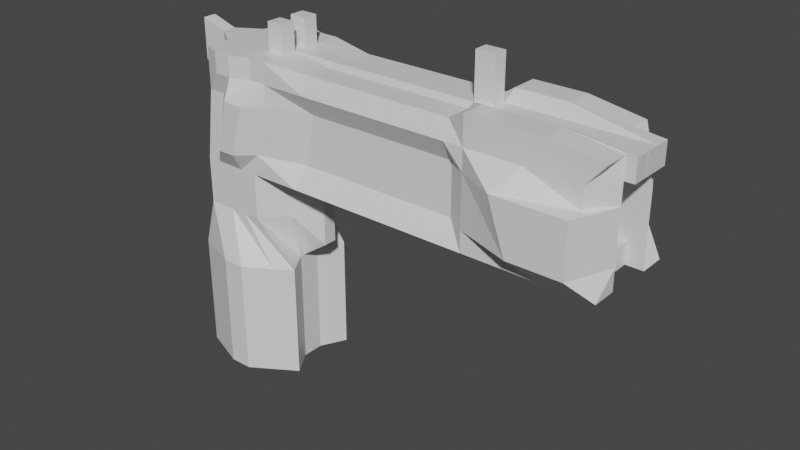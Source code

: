 # Source: pistol.blend  (saved by Blender 2.93.20; exported with 4.5.12 LTS)
import bpy
from mathutils import Matrix  # noqa: F401  (used for matrix-valued properties, if any)

bpy.ops.wm.read_factory_settings(use_empty=True)
scene = bpy.context.scene
scene.name = 'Scene'

# ---- collections
col_collection = bpy.data.collections.new('Collection'); scene.collection.children.link(col_collection)

# ---- materials (node trees are filled in below, after node groups)
mat_material = bpy.data.materials.new('Material')
mat_material.alpha_threshold = 0.0
mat_material.use_transparent_shadow = False
mat_material.line_color = (0.0, 0.0, 0.0, 1.0)

# ---- material node trees
mat_material.use_nodes = True; mat_material.node_tree.nodes.clear()
_N = mat_material.node_tree.nodes; _L = mat_material.node_tree.links
n0 = _N.new('ShaderNodeOutputMaterial'); n0.name = 'Material Output'; n0.location = (300, 300)
n1 = _N.new('ShaderNodeBsdfPrincipled'); n1.name = 'Principled BSDF'; n1.location = (10, 300)
n1.distribution = 'GGX'
n1.subsurface_method = 'BURLEY'
n1.inputs[2].default_value = 0.4
n1.inputs[3].default_value = 1.45
n1.inputs[27].default_value = (0.0, 0.0, 0.0, 1.0)
n1.inputs[28].default_value = 1.0
_L.new(n1.outputs[0], n0.inputs[0])
n0.is_active_output = True

# ---- world
world_world = bpy.data.worlds.new('World'); scene.world = world_world
world_world.use_nodes = True; world_world.node_tree.nodes.clear()
_N = world_world.node_tree.nodes; _L = world_world.node_tree.links
n0 = _N.new('ShaderNodeOutputWorld'); n0.name = 'World Output'; n0.location = (300, 300)
n1 = _N.new('ShaderNodeBackground'); n1.name = 'Background'; n1.location = (10, 300)
n1.inputs[0].default_value = (0.05088, 0.05088, 0.05088, 1.0)
_L.new(n1.outputs[0], n0.inputs[0])
n0.is_active_output = True
world_world.color = (0.05088, 0.05088, 0.05088)
world_world.use_sun_shadow = False
world_world.sun_shadow_jitter_overblur = 0.0

# ---- meshes
me_cube = bpy.data.meshes.new('Cube')
me_cube.from_pydata([(0.4249, 1.0, 1.0), (1.278, 0.7748, -1.0), (0.5744, -1.0, 1.0), (1.326, -0.7673, -1.0), (-0.7229, 1.0, 1.0), (-1.047, 1.0, -1.0), (-0.7349, -1.0, 1.0), (-1.017, -1.0, -1.0), (0.4249, 1.0, 0.02104), (-0.7349, -1.0, 0.02104), (0.5744, -1.0, 0.02104), (-0.7229, 1.0, 0.02104), (-1.047, 1.0, -3.456), (-1.017, -1.0, -3.456), (1.278, 0.7748, -3.456), (1.326, -0.7673, -3.456), (-0.7013, 1.0, -3.456), (-0.5865, -1.0, -3.456), (1.0, 1.0, -3.456), (1.0, -1.0, -3.456), (1.0, -1.0, 3.408), (-0.5237, -1.0, 3.408), (1.0, 1.0, 3.408), (-0.4655, 1.0, 3.408), (7.193, 1.0, 1.0), (7.193, -1.0, 1.0), (6.74, 1.0, 3.592), (7.193, -1.0, 3.562), (-1.0, 0.1392, -1.0), (1.629, 0.1392, 0.4148), (-1.0, 0.1392, 1.0), (1.0, 0.1392, -1.0), (1.629, 0.1392, -0.5642), (-1.0, 0.1392, 0.02104), (-1.0, 0.1392, -3.456), (1.0, 0.1392, -3.456), (-1.0, 0.1392, -3.456), (1.0, 0.1392, -3.456), (1.0, 0.1392, 3.408), (-1.0, 0.1392, 3.408), (7.193, 0.1392, 1.0), (7.193, 0.1392, 3.408), (-1.0, -0.1527, -1.0), (1.629, -0.1527, 0.4148), (1.629, -0.1527, -0.5642), (-1.0, -0.1527, -3.456), (-1.0, -0.1527, -3.456), (1.0, -0.1527, 3.408), (7.193, -0.1527, 1.0), (7.193, -0.1527, 3.408), (-1.0, -0.1527, 1.0), (1.0, -0.1527, -1.0), (-1.0, -0.1527, 0.02104), (1.0, -0.1527, -3.456), (1.0, -0.1527, -3.456), (-1.0, -0.1527, 3.408), (5.635, -1.0, 3.562), (5.635, 1.0, 3.592), (5.635, 1.0, 1.0), (5.635, -1.0, 1.0), (5.635, 0.1392, 1.0), (5.635, 0.1392, 3.408), (5.635, -0.1527, 1.0), (5.635, -0.1527, 3.408), (5.224, 0.831, 3.309), (5.224, -1.0, 1.0), (5.224, -0.8496, 3.337), (5.224, 1.0, 1.0), (5.224, 0.1392, 1.0), (5.224, 0.1392, 3.408), (5.224, -0.1527, 1.0), (5.224, -0.1527, 3.408), (5.224, 0.1392, 4.338), (5.635, 0.1392, 4.338), (5.224, -0.1527, 4.338), (5.635, -0.1527, 4.338), (0.9107, 1.0, -1.0), (0.2074, -1.0, 1.0), (0.9588, -1.0, -1.0), (0.05781, 1.0, 1.0), (0.05781, 1.0, 0.02104), (0.2074, -1.0, 0.02104), (0.9107, 1.0, -3.456), (0.9588, -1.0, -3.456), (0.6329, 1.0, -3.456), (0.6329, -1.0, -3.456), (0.6329, -1.0, 3.408), (0.6329, 1.0, 3.408), (0.6329, 0.1392, 3.408), (0.6329, 0.1392, -3.456), (0.6329, -0.1527, 3.408), (0.6329, -0.1527, -3.456), (1.0, -1.0, 2.523), (-0.5237, -1.0, 2.523), (-0.4655, 1.0, 2.523), (1.0, 1.0, 2.523), (6.447, -1.412, 2.523), (6.277, 1.388, 2.523), (7.193, 0.1392, 2.523), (-1.0, 0.1392, 2.523), (7.193, -0.1527, 2.523), (-1.0, -0.1527, 2.523), (5.635, 1.0, 2.523), (5.635, -1.0, 2.523), (5.224, -0.7302, 2.523), (5.224, 0.6884, 2.523), (0.6329, 1.265, 2.523), (0.6329, -1.315, 2.523), (-1.0, -0.1527, 3.408), (-1.0, -0.1527, 2.523), (-1.563, -0.1527, 3.584), (-1.563, 0.1392, 3.584), (-1.563, 0.1392, 2.699), (-1.563, -0.1527, 2.699), (-1.41, -0.4737, -1.0), (1.0, -0.4737, 1.0), (1.0, -0.4737, 0.02104), (-1.41, -0.4737, -3.456), (-0.5865, -0.4737, -3.456), (1.0, -0.4737, 3.408), (7.193, -0.4737, 1.0), (7.193, -0.4737, 3.562), (-0.7349, -0.4737, 1.0), (1.0, -0.241, -1.0), (-0.7349, -0.4737, 0.02104), (1.0, -0.241, -3.456), (1.0, -0.4737, -3.456), (-0.5237, -0.4737, 3.408), (5.635, -0.4737, 1.0), (5.635, -0.4737, 3.562), (5.224, -0.3233, 3.337), (5.224, -0.4737, 1.0), (0.6329, -0.4737, 3.408), (0.6329, -0.4737, -3.456), (7.193, -0.4737, 2.523), (-0.5237, -0.4737, 2.523), (-0.7229, 0.4562, 1.0), (1.0, 0.2309, -1.0), (-0.7229, 0.4562, 0.02104), (1.0, 0.2309, -3.456), (1.0, 0.4562, -3.456), (-0.4655, 0.4562, 3.408), (-1.332, 0.4562, -1.0), (1.0, 0.4562, 1.0), (1.0, 0.4562, 0.02104), (-1.332, 0.4562, -3.456), (-0.7013, 0.4562, -3.456), (1.0, 0.4562, 3.408), (7.193, 0.4562, 1.0), (6.74, 0.4562, 3.592), (5.635, 0.4562, 3.592), (5.635, 0.4562, 1.0), (5.224, 0.4562, 1.0), (5.224, 0.2872, 3.309), (0.6329, 0.4562, -3.456), (0.6329, 0.4562, 3.408), (-0.4655, 0.4562, 2.523), (7.193, 0.4562, 2.523), (1.0, 0.4562, 3.993), (1.0, 0.1392, 3.993), (0.6329, 0.1392, 3.993), (0.6329, 0.4562, 3.993), (0.6329, -0.1527, 3.996), (1.0, -0.1527, 3.996), (1.0, -0.4737, 3.996), (0.6329, -0.4737, 3.996), (1.994, 0.831, 3.309), (1.669, -1.0, 1.0), (1.994, -0.8496, 3.337), (1.554, 1.0, 1.0), (2.475, 0.1392, 0.5525), (1.994, 0.1392, 3.408), (2.475, -0.1527, 0.5525), (1.994, -0.1527, 3.408), (1.994, 0.6884, 2.523), (1.994, -0.7302, 2.523), (1.994, -0.4737, 1.0), (1.994, -0.3233, 3.337), (1.994, 0.2872, 3.309), (1.994, 0.4562, 1.0), (7.193, -0.1527, 1.0), (7.193, -0.1527, 2.523), (7.193, -0.4737, 1.0), (7.193, -0.4737, 2.523), (8.315, -0.4737, 1.0), (8.315, -1.0, 1.0), (7.943, -1.412, 2.523), (8.315, -0.4737, 2.523), (8.315, -0.4737, 3.408), (8.315, -1.0, 3.408), (7.941, -1.0, 2.523), (8.315, -0.4737, 2.523), (7.886, 1.0, 2.523), (7.863, 1.0, 3.408), (7.863, 0.4562, 3.408), (8.315, 0.4562, 2.523), (8.369, 1.0, 1.0), (7.871, 1.388, 2.523), (8.369, 0.4562, 1.0), (8.358, 0.4562, 2.523), (-0.6734, -1.0, 1.444), (-0.6479, 1.0, 1.444), (5.635, 1.0, 1.444), (5.224, 0.6884, 1.444), (0.6984, -1.0, 1.444), (0.5924, 1.0, 1.444), (6.82, -1.412, 1.444), (6.706, 1.388, 1.444), (7.193, 0.1392, 1.444), (-1.0, 0.1392, 1.444), (7.193, -0.1527, 1.444), (-1.0, -0.1527, 1.444), (5.635, -1.0, 1.444), (5.224, -0.7302, 1.444), (0.2254, 1.265, 1.444), (0.3313, -1.315, 1.444), (-0.6734, -0.4737, 1.444), (7.193, -0.4737, 1.444), (7.193, 0.4562, 1.444), (-0.6479, 0.4562, 1.444), (1.682, 0.6884, 1.444), (1.763, -0.7302, 1.444), (7.193, -0.1527, 1.444), (7.193, -0.4737, 1.444), (7.943, -1.412, 1.444), (8.315, -0.4737, 1.444), (7.871, 1.388, 1.444), (8.358, 0.4562, 1.444), (1.0, -1.0, 2.965), (1.0, 1.0, 2.965), (6.819, -1.0, 2.965), (6.763, 1.0, 2.965), (7.193, 0.1392, 2.965), (-1.0, 0.1392, 2.965), (7.193, -0.1527, 2.965), (5.635, -1.0, 2.965), (5.224, -1.0, 2.965), (0.6329, 1.0, 2.965), (0.6329, -1.0, 2.965), (-0.5237, -1.0, 2.965), (-0.4655, 1.0, 2.965), (5.635, 1.0, 2.965), (5.224, 1.0, 2.965), (-1.563, 0.1392, 3.141), (-1.563, -0.1527, 3.141), (7.193, -0.4737, 2.965), (-0.5237, -0.4737, 2.965), (-0.4655, 0.4562, 2.965), (7.193, 0.4562, 2.965), (1.994, -1.0, 2.965), (1.994, 1.0, 2.965), (7.941, -1.0, 2.965), (8.315, -0.4737, 2.965), (7.886, 1.0, 2.965), (8.315, 0.4562, 2.965), (7.193, -0.4737, 3.408), (7.193, -0.4737, 2.965), (8.513, -0.1527, 2.965), (8.513, -0.1527, 3.408), (8.513, -0.4737, 3.408), (8.513, -0.4737, 2.965), (8.516, 0.1392, 2.965), (8.516, 0.1392, 3.408), (8.516, -0.1527, 3.408), (8.516, -0.1527, 2.965), (8.517, 0.4562, 3.408), (8.517, 0.1392, 3.408), (8.517, 0.1392, 2.965), (8.517, 0.4562, 2.965), (7.996, -0.1527, 1.0), (7.996, -0.4737, 1.0), (7.996, -0.1527, 1.444), (7.996, -0.4737, 1.444), (8.001, 0.1392, 1.0), (8.001, -0.1527, 1.0), (8.001, 0.1392, 1.444), (8.001, -0.1527, 1.444), (8.008, 0.4562, 1.0), (8.008, 0.1392, 1.0), (8.008, 0.1392, 1.444), (8.008, 0.4562, 1.444), (-0.285, 1.406, -1.0), (-0.4357, -1.0, 1.0), (-0.4357, -1.0, 0.02104), (-0.285, 1.406, -3.456), (-0.1827, 1.0, -3.456), (-0.1564, -1.141, 3.408), (-0.4814, 0.1392, -3.456), (-0.4814, -0.1527, -3.456), (-0.08824, -1.358, -1.0), (-0.475, 1.0, 1.0), (-0.475, 1.0, 0.02104), (-0.08824, -1.358, -3.456), (-0.06797, -1.0, -3.456), (-0.1167, 1.143, 3.408), (-0.4814, 0.1392, 3.408), (-0.4814, -0.1527, 3.408), (-0.1564, -1.0, 2.523), (-0.1167, 1.0, 2.523), (-0.06797, -0.4737, -3.456), (-0.1564, -0.4737, 3.408), (-0.1827, 0.4562, -3.456), (-0.1167, 0.4562, 3.408), (-0.3706, 1.0, 1.444), (-0.3543, -1.0, 1.444), (-0.1564, -1.141, 2.965), (-0.1167, 1.143, 2.965), (0.3866, -1.358, -1.0), (-0.2334, 1.0, 1.0), (-0.2334, 1.0, 0.02104), (0.3866, -1.358, -3.456), (0.2499, -1.0, -3.456), (0.2233, 1.143, 3.408), (0.02389, 0.1392, 3.408), (0.02389, -0.1527, 3.408), (0.2233, 1.265, 2.523), (0.2015, -0.4737, 3.408), (0.2233, 0.4562, 3.408), (-0.1004, 1.265, 1.444), (0.2233, 1.143, 2.965), (0.217, 1.406, -1.0), (-0.1441, -1.0, 1.0), (-0.1441, -1.0, 0.02104), (0.217, 1.406, -3.456), (0.1871, 1.0, -3.456), (0.2015, -1.141, 3.408), (0.02389, 0.1392, -3.456), (0.02389, -0.1527, -3.456), (0.2015, -1.315, 2.523), (0.2499, -0.4737, -3.456), (0.1871, 0.4562, -3.456), (-0.04339, -1.315, 1.444), (0.2015, -1.141, 2.965)], [], [(238, 228, 20, 86), (283, 282, 6, 9), (138, 136, 4, 11), (289, 7, 13, 292), (116, 115, 2, 10), (80, 79, 0, 8), (76, 80, 8, 1), (123, 116, 10, 3), (142, 138, 11, 5), (289, 283, 9, 7), (292, 13, 17, 293), (142, 5, 12, 145), (123, 3, 15, 125), (76, 1, 14, 82), (133, 126, 19, 85), (145, 12, 16, 146), (125, 15, 19, 126), (82, 14, 18, 84), (300, 127, 21, 286), (246, 239, 21, 127), (129, 56, 27, 121), (306, 240, 23, 294), (26, 149, 194, 193), (151, 58, 24, 148), (212, 59, 25, 206), (241, 57, 26, 231), (62, 60, 40, 48), (232, 41, 262, 261), (150, 61, 41, 149), (247, 233, 39, 141), (302, 141, 39, 295), (139, 35, 37, 140), (45, 34, 36, 46), (154, 140, 37, 89), (137, 31, 35, 139), (42, 28, 34, 45), (42, 52, 33, 28), (137, 144, 32, 31), (144, 143, 29, 32), (52, 50, 30, 33), (124, 122, 50, 52), (114, 124, 52, 42), (114, 42, 45, 117), (117, 45, 46, 118), (121, 245, 260, 259), (128, 62, 48, 120), (61, 63, 49, 41), (233, 99, 112, 243), (295, 39, 55, 296), (35, 53, 54, 37), (89, 37, 54, 91), (31, 51, 53, 35), (31, 32, 44, 51), (32, 29, 43, 44), (61, 69, 72, 73), (131, 70, 62, 128), (153, 69, 61, 150), (70, 68, 60, 62), (242, 64, 57, 241), (213, 65, 59, 212), (152, 67, 58, 151), (130, 66, 56, 129), (177, 168, 66, 130), (179, 169, 67, 152), (221, 167, 65, 213), (250, 166, 64, 242), (172, 170, 68, 70), (178, 171, 69, 153), (176, 172, 70, 131), (171, 173, 71, 69), (72, 74, 75, 73), (63, 61, 73, 75), (69, 71, 74, 72), (71, 63, 75, 74), (326, 89, 91, 327), (38, 88, 90, 47), (330, 154, 89, 326), (155, 88, 160, 161), (229, 237, 87, 22), (119, 132, 86, 20), (323, 82, 84, 324), (329, 133, 85, 311), (320, 76, 82, 323), (15, 83, 85, 19), (3, 10, 81, 78), (320, 309, 80, 76), (309, 308, 79, 80), (3, 78, 83, 15), (10, 2, 77, 81), (332, 238, 86, 325), (331, 215, 107, 328), (205, 214, 106, 95), (220, 174, 105, 203), (249, 175, 104, 236), (236, 104, 103, 235), (203, 105, 102, 202), (209, 211, 101, 99), (210, 100, 181, 222), (219, 209, 99, 156), (210, 208, 98, 100), (202, 102, 97, 207), (235, 103, 96, 230), (207, 97, 197, 226), (303, 201, 94, 298), (216, 200, 93, 135), (215, 204, 92, 107), (101, 55, 108, 109), (243, 244, 110, 111), (55, 39, 111, 110), (99, 101, 113, 112), (101, 55, 110, 244, 113), (211, 216, 135, 101), (134, 96, 186, 187), (327, 91, 133, 329), (47, 90, 162, 163), (167, 176, 131, 65), (173, 177, 130, 71), (71, 130, 129, 63), (65, 131, 128, 59), (59, 128, 120, 25), (96, 134, 191, 190), (13, 117, 118, 17), (7, 114, 117, 13), (7, 9, 124, 114), (9, 6, 122, 124), (63, 129, 121, 49), (101, 135, 246, 127, 55), (296, 55, 127, 300), (53, 125, 126, 54), (91, 54, 126, 133), (51, 123, 125, 53), (51, 44, 116, 123), (44, 43, 115, 116), (208, 218, 157, 98), (201, 219, 156, 94), (22, 87, 155, 147), (324, 84, 154, 330), (166, 178, 153, 64), (170, 179, 152, 68), (68, 152, 151, 60), (64, 153, 150, 57), (8, 0, 143, 144), (1, 8, 144, 137), (1, 137, 139, 14), (84, 18, 140, 154), (14, 139, 140, 18), (294, 23, 141, 302), (240, 247, 141, 23), (57, 150, 149, 26), (60, 151, 148, 40), (41, 232, 267, 266), (34, 145, 146, 36), (28, 142, 145, 34), (28, 33, 138, 142), (33, 30, 136, 138), (158, 161, 160, 159), (38, 147, 158, 159), (147, 155, 161, 158), (88, 38, 159, 160), (163, 162, 165, 164), (90, 132, 165, 162), (119, 47, 163, 164), (132, 119, 164, 165), (29, 143, 179, 170), (22, 147, 178, 166), (47, 119, 177, 173), (2, 115, 176, 167), (228, 92, 175, 249), (205, 95, 174, 220), (38, 47, 173, 171), (115, 43, 172, 176), (147, 38, 171, 178), (43, 29, 170, 172), (229, 22, 166, 250), (204, 2, 167, 221), (143, 0, 169, 179), (119, 20, 168, 177), (223, 222, 181, 183), (100, 134, 183, 181), (217, 120, 182, 223), (120, 48, 180, 182), (224, 225, 187, 186), (206, 25, 185, 224), (217, 134, 187, 225), (25, 120, 184, 185), (251, 252, 188, 189), (121, 27, 189, 188), (245, 121, 188, 252), (230, 96, 190, 251), (254, 253, 193, 194), (231, 26, 193, 253), (157, 97, 192, 195), (248, 157, 195, 254), (227, 226, 197, 199), (218, 148, 198, 227), (148, 24, 196, 198), (97, 157, 199, 197), (157, 218, 227, 199), (198, 196, 226, 227), (120, 217, 225, 184), (96, 206, 224, 186), (185, 184, 225, 224), (134, 217, 223, 183), (180, 222, 271, 269), (92, 204, 221, 175), (0, 205, 220, 169), (4, 136, 219, 201), (148, 218, 280, 277), (50, 122, 216, 211), (77, 2, 204, 215), (122, 6, 200, 216), (290, 4, 201, 303), (24, 207, 226, 196), (58, 202, 207, 24), (208, 210, 276, 275), (136, 30, 209, 219), (48, 210, 222, 180), (30, 50, 211, 209), (67, 203, 202, 58), (169, 220, 203, 67), (0, 79, 214, 205), (321, 77, 215, 331), (175, 221, 213, 104), (104, 213, 212, 103), (103, 212, 206, 96), (149, 248, 254, 194), (97, 231, 253, 192), (195, 192, 253, 254), (27, 230, 251, 189), (134, 245, 252, 191), (190, 191, 252, 251), (95, 229, 250, 174), (20, 228, 249, 168), (98, 157, 248, 232), (94, 156, 247, 240), (112, 113, 244, 243), (56, 235, 230, 27), (66, 236, 235, 56), (168, 249, 236, 66), (328, 107, 238, 332), (95, 106, 237, 229), (174, 250, 242, 105), (105, 242, 241, 102), (39, 233, 243, 111), (134, 100, 234, 245), (156, 99, 233, 247), (100, 98, 232, 234), (102, 241, 231, 97), (298, 94, 240, 306), (135, 93, 239, 246), (107, 92, 228, 238), (245, 121, 255, 256), (260, 257, 258, 259), (234, 49, 258, 257), (49, 121, 259, 258), (245, 234, 257, 260), (264, 261, 262, 263), (41, 49, 263, 262), (49, 234, 264, 263), (234, 232, 261, 264), (267, 268, 265, 266), (149, 41, 266, 265), (232, 248, 268, 267), (248, 149, 265, 268), (270, 269, 271, 272), (182, 180, 269, 270), (223, 182, 270, 272), (222, 223, 272, 271), (274, 273, 275, 276), (48, 40, 273, 274), (210, 48, 274, 276), (40, 208, 275, 273), (278, 277, 280, 279), (218, 208, 279, 280), (40, 148, 277, 278), (208, 40, 278, 279), (315, 298, 306, 319), (93, 297, 305, 239), (6, 282, 304, 200), (308, 290, 303, 318), (312, 294, 302, 317), (16, 285, 301, 146), (314, 296, 300, 316), (46, 288, 299, 118), (318, 303, 298, 315), (200, 304, 297, 93), (239, 305, 286, 21), (11, 4, 290, 291), (5, 11, 291, 281), (5, 281, 284, 12), (118, 299, 293, 17), (12, 284, 285, 16), (146, 301, 287, 36), (36, 287, 288, 46), (313, 295, 296, 314), (317, 302, 295, 313), (319, 306, 294, 312), (316, 300, 286, 325), (310, 292, 293, 311), (307, 322, 283, 289), (307, 289, 292, 310), (322, 321, 282, 283), (81, 77, 321, 322), (78, 307, 310, 83), (78, 81, 322, 307), (83, 310, 311, 85), (132, 316, 325, 86), (237, 319, 312, 87), (155, 317, 313, 88), (88, 313, 314, 90), (214, 318, 315, 106), (90, 314, 316, 132), (87, 312, 317, 155), (79, 308, 318, 214), (106, 315, 319, 237), (297, 328, 332, 305), (282, 321, 331, 304), (285, 324, 330, 301), (288, 327, 329, 299), (304, 331, 328, 297), (305, 332, 325, 286), (291, 290, 308, 309), (281, 291, 309, 320), (281, 320, 323, 284), (299, 329, 311, 293), (284, 323, 324, 285), (301, 330, 326, 287), (287, 326, 327, 288)])
_uv = me_cube.uv_layers.new(name='UVMap')
_uv.uv.foreach_set('vector', [0.625, 0.7959, 0.625, 0.75, 0.625, 0.75, 0.625, 0.7959, 0.5026, 0.9352, 0.625, 0.9352, 0.625, 1.0, 0.5026, 1.0, 0.5026, 0.182, 0.625, 0.182, 0.625, 0.25, 0.5026, 0.25, 0.375, 0.9352, 0.375, 1.0, 0.375, 1.0, 0.375, 0.9352, 0.5026, 0.6842, 0.625, 0.6842, 0.625, 0.75, 0.5026, 0.75, 0.5026, 0.4541, 0.625, 0.4541, 0.625, 0.5, 0.5026, 0.5, 0.375, 0.4541, 0.5026, 0.4541, 0.5026, 0.5, 0.375, 0.5, 0.375, 0.6842, 0.5026, 0.6842, 0.5026, 0.75, 0.375, 0.75, 0.375, 0.182, 0.5026, 0.182, 0.5026, 0.25, 0.375, 0.25, 0.375, 0.9352, 0.5026, 0.9352, 0.5026, 1.0, 0.375, 1.0, 0.375, 0.9352, 0.375, 1.0, 0.375, 1.0, 0.375, 0.9352, 0.375, 0.182, 0.375, 0.25, 0.375, 0.25, 0.375, 0.182, 0.375, 0.6842, 0.375, 0.75, 0.375, 0.75, 0.375, 0.6842, 0.375, 0.4541, 0.375, 0.5, 0.375, 0.5, 0.375, 0.4541, 0.3291, 0.6842, 0.375, 0.6842, 0.375, 0.75, 0.3291, 0.75, 0.375, 0.182, 0.375, 0.25, 0.375, 0.25, 0.375, 0.182, 0.375, 0.6842, 0.375, 0.75, 0.375, 0.75, 0.375, 0.6842, 0.375, 0.4541, 0.375, 0.5, 0.375, 0.5, 0.375, 0.4541, 0.8102, 0.6842, 0.875, 0.6842, 0.875, 0.75, 0.8102, 0.75, 0.625, 0.06578, 0.625, 0.0, 0.625, 0.0, 0.625, 0.06578, 0.625, 0.6842, 0.625, 0.75, 0.625, 0.75, 0.625, 0.6842, 0.625, 0.3148, 0.625, 0.25, 0.625, 0.25, 0.625, 0.3148, 0.625, 0.5, 0.625, 0.568, 0.625, 0.568, 0.625, 0.5, 0.625, 0.568, 0.625, 0.5, 0.625, 0.5, 0.625, 0.568, 0.625, 0.75, 0.625, 0.75, 0.625, 0.75, 0.625, 0.75, 0.625, 0.5, 0.625, 0.5, 0.625, 0.5, 0.625, 0.5, 0.625, 0.6441, 0.625, 0.6076, 0.625, 0.6076, 0.625, 0.6441, 0.625, 0.6076, 0.625, 0.6076, 0.625, 0.6076, 0.625, 0.6076, 0.625, 0.568, 0.625, 0.6076, 0.625, 0.6076, 0.625, 0.568, 0.625, 0.182, 0.625, 0.1424, 0.625, 0.1424, 0.625, 0.182, 0.8102, 0.568, 0.875, 0.568, 0.875, 0.6076, 0.8102, 0.6076, 0.375, 0.568, 0.375, 0.6076, 0.375, 0.6076, 0.375, 0.568, 0.375, 0.1059, 0.375, 0.1424, 0.375, 0.1424, 0.375, 0.1059, 0.3291, 0.568, 0.375, 0.568, 0.375, 0.6076, 0.3291, 0.6076, 0.375, 0.568, 0.375, 0.6076, 0.375, 0.6076, 0.375, 0.568, 0.375, 0.1059, 0.375, 0.1424, 0.375, 0.1424, 0.375, 0.1059, 0.375, 0.1059, 0.5026, 0.1059, 0.5026, 0.1424, 0.375, 0.1424, 0.375, 0.568, 0.5026, 0.568, 0.5026, 0.6076, 0.375, 0.6076, 0.5026, 0.568, 0.625, 0.568, 0.625, 0.6076, 0.5026, 0.6076, 0.5026, 0.1059, 0.625, 0.1059, 0.625, 0.1424, 0.5026, 0.1424, 0.5026, 0.06578, 0.625, 0.06578, 0.625, 0.1059, 0.5026, 0.1059, 0.375, 0.06578, 0.5026, 0.06578, 0.5026, 0.1059, 0.375, 0.1059, 0.375, 0.06578, 0.375, 0.1059, 0.375, 0.1059, 0.375, 0.06578, 0.375, 0.06578, 0.375, 0.1059, 0.375, 0.1059, 0.375, 0.06578, 0.625, 0.6842, 0.625, 0.6842, 0.625, 0.6842, 0.625, 0.6842, 0.625, 0.6842, 0.625, 0.6441, 0.625, 0.6441, 0.625, 0.6842, 0.625, 0.6076, 0.625, 0.6441, 0.625, 0.6441, 0.625, 0.6076, 0.625, 0.1424, 0.625, 0.1424, 0.625, 0.1424, 0.625, 0.1424, 0.8102, 0.6076, 0.875, 0.6076, 0.875, 0.6441, 0.8102, 0.6441, 0.375, 0.6076, 0.375, 0.6441, 0.375, 0.6441, 0.375, 0.6076, 0.3291, 0.6076, 0.375, 0.6076, 0.375, 0.6441, 0.3291, 0.6441, 0.375, 0.6076, 0.375, 0.6441, 0.375, 0.6441, 0.375, 0.6076, 0.375, 0.6076, 0.5026, 0.6076, 0.5026, 0.6441, 0.375, 0.6441, 0.5026, 0.6076, 0.625, 0.6076, 0.625, 0.6441, 0.5026, 0.6441, 0.625, 0.6076, 0.625, 0.6076, 0.625, 0.6076, 0.625, 0.6076, 0.625, 0.6842, 0.625, 0.6441, 0.625, 0.6441, 0.625, 0.6842, 0.625, 0.568, 0.625, 0.6076, 0.625, 0.6076, 0.625, 0.568, 0.625, 0.6441, 0.625, 0.6076, 0.625, 0.6076, 0.625, 0.6441, 0.625, 0.5, 0.625, 0.5, 0.625, 0.5, 0.625, 0.5, 0.625, 0.75, 0.625, 0.75, 0.625, 0.75, 0.625, 0.75, 0.625, 0.568, 0.625, 0.5, 0.625, 0.5, 0.625, 0.568, 0.625, 0.6842, 0.625, 0.75, 0.625, 0.75, 0.625, 0.6842, 0.625, 0.6842, 0.625, 0.75, 0.625, 0.75, 0.625, 0.6842, 0.625, 0.568, 0.625, 0.5, 0.625, 0.5, 0.625, 0.568, 0.625, 0.75, 0.625, 0.75, 0.625, 0.75, 0.625, 0.75, 0.625, 0.5, 0.625, 0.5, 0.625, 0.5, 0.625, 0.5, 0.625, 0.6441, 0.625, 0.6076, 0.625, 0.6076, 0.625, 0.6441, 0.625, 0.568, 0.625, 0.6076, 0.625, 0.6076, 0.625, 0.568, 0.625, 0.6842, 0.625, 0.6441, 0.625, 0.6441, 0.625, 0.6842, 0.625, 0.6076, 0.625, 0.6441, 0.625, 0.6441, 0.625, 0.6076, 0.625, 0.6076, 0.625, 0.6441, 0.625, 0.6441, 0.625, 0.6076, 0.625, 0.6441, 0.625, 0.6076, 0.625, 0.6076, 0.625, 0.6441, 0.625, 0.6076, 0.625, 0.6441, 0.625, 0.6441, 0.625, 0.6076, 0.625, 0.6441, 0.625, 0.6441, 0.625, 0.6441, 0.625, 0.6441, 0.253, 0.6076, 0.3291, 0.6076, 0.3291, 0.6441, 0.253, 0.6441, 0.625, 0.6076, 0.6709, 0.6076, 0.6709, 0.6441, 0.625, 0.6441, 0.253, 0.568, 0.3291, 0.568, 0.3291, 0.6076, 0.253, 0.6076, 0.6709, 0.568, 0.6709, 0.6076, 0.6709, 0.6076, 0.6709, 0.568, 0.625, 0.5, 0.625, 0.4541, 0.625, 0.4541, 0.625, 0.5, 0.625, 0.6842, 0.6709, 0.6842, 0.6709, 0.75, 0.625, 0.75, 0.375, 0.1434, 0.375, 0.4541, 0.375, 0.4541, 0.375, 0.08253, 0.253, 0.6842, 0.3291, 0.6842, 0.3291, 0.75, 0.253, 0.75, 0.375, 0.378, 0.375, 0.4541, 0.375, 0.4541, 0.375, 0.378, 0.375, 0.75, 0.375, 0.7959, 0.375, 0.7959, 0.375, 0.75, 0.375, 0.75, 0.5026, 0.75, 0.5026, 0.7959, 0.375, 0.7959, 0.375, 0.378, 0.5026, 0.378, 0.5026, 0.4541, 0.375, 0.4541, 0.5026, 0.378, 0.625, 0.378, 0.625, 0.4541, 0.5026, 0.4541, 0.375, 0.75, 0.375, 0.7959, 0.375, 0.7959, 0.375, 0.75, 0.5026, 0.75, 0.625, 0.75, 0.625, 0.7959, 0.5026, 0.7959, 0.625, 0.872, 0.625, 0.7959, 0.625, 0.7959, 0.625, 0.872, 0.625, 0.872, 0.625, 0.7959, 0.625, 0.7959, 0.625, 0.872, 0.625, 0.5, 0.625, 0.4541, 0.625, 0.4541, 0.625, 0.5, 0.625, 0.5, 0.625, 0.5, 0.625, 0.5, 0.625, 0.5, 0.625, 0.75, 0.625, 0.75, 0.625, 0.75, 0.625, 0.75, 0.625, 0.75, 0.625, 0.75, 0.625, 0.75, 0.625, 0.75, 0.625, 0.5, 0.625, 0.5, 0.625, 0.5, 0.625, 0.5, 0.625, 0.1424, 0.625, 0.1059, 0.625, 0.1059, 0.625, 0.1424, 0.625, 0.6441, 0.625, 0.6441, 0.625, 0.6441, 0.625, 0.6441, 0.625, 0.182, 0.625, 0.1424, 0.625, 0.1424, 0.625, 0.182, 0.625, 0.6441, 0.625, 0.6076, 0.625, 0.6076, 0.625, 0.6441, 0.625, 0.5, 0.625, 0.5, 0.625, 0.5, 0.625, 0.5, 0.625, 0.75, 0.625, 0.75, 0.625, 0.75, 0.625, 0.75, 0.625, 0.5, 0.625, 0.5, 0.625, 0.5, 0.625, 0.5, 0.625, 0.3148, 0.625, 0.25, 0.625, 0.25, 0.625, 0.3148, 0.625, 0.06578, 0.625, 0.0, 0.625, 0.0, 0.625, 0.06578, 0.625, 0.7959, 0.625, 0.75, 0.625, 0.75, 0.625, 0.7959, 0.625, 0.1059, 0.625, 0.1059, 0.625, 0.1059, 0.625, 0.1059, 0.625, 0.1424, 0.625, 0.1059, 0.625, 0.1059, 0.625, 0.1424, 0.875, 0.6441, 0.875, 0.6076, 0.875, 0.6076, 0.875, 0.6441, 0.625, 0.1424, 0.625, 0.1059, 0.625, 0.1059, 0.625, 0.1424, 0.625, 0.1059, 0.625, 0.1059, 0.625, 0.1059, 0.625, 0.1059, 0.625, 0.1059, 0.625, 0.1059, 0.625, 0.06578, 0.625, 0.06578, 0.625, 0.1059, 0.625, 0.6842, 0.625, 0.75, 0.625, 0.75, 0.625, 0.6842, 0.253, 0.6441, 0.3291, 0.6441, 0.3291, 0.6842, 0.253, 0.6842, 0.625, 0.6441, 0.6709, 0.6441, 0.6709, 0.6441, 0.625, 0.6441, 0.625, 0.75, 0.625, 0.6842, 0.625, 0.6842, 0.625, 0.75, 0.625, 0.6441, 0.625, 0.6842, 0.625, 0.6842, 0.625, 0.6441, 0.625, 0.6441, 0.625, 0.6842, 0.625, 0.6842, 0.625, 0.6441, 0.625, 0.75, 0.625, 0.6842, 0.625, 0.6842, 0.625, 0.75, 0.625, 0.75, 0.625, 0.6842, 0.625, 0.6842, 0.625, 0.75, 0.625, 0.75, 0.625, 0.6842, 0.625, 0.6842, 0.625, 0.75, 0.375, 0.0, 0.375, 0.06578, 0.375, 0.06578, 0.375, 0.0, 0.375, 0.0, 0.375, 0.06578, 0.375, 0.06578, 0.375, 0.0, 0.375, 0.0, 0.5026, 0.0, 0.5026, 0.06578, 0.375, 0.06578, 0.5026, 0.0, 0.625, 0.0, 0.625, 0.06578, 0.5026, 0.06578, 0.625, 0.6441, 0.625, 0.6842, 0.625, 0.6842, 0.625, 0.6441, 0.625, 0.1059, 0.625, 0.06578, 0.625, 0.06578, 0.625, 0.06578, 0.625, 0.1059, 0.8102, 0.6441, 0.875, 0.6441, 0.875, 0.6842, 0.8102, 0.6842, 0.375, 0.6441, 0.375, 0.6842, 0.375, 0.6842, 0.375, 0.6441, 0.3291, 0.6441, 0.375, 0.6441, 0.375, 0.6842, 0.3291, 0.6842, 0.375, 0.6441, 0.375, 0.6842, 0.375, 0.6842, 0.375, 0.6441, 0.375, 0.6441, 0.5026, 0.6441, 0.5026, 0.6842, 0.375, 0.6842, 0.5026, 0.6441, 0.625, 0.6441, 0.625, 0.6842, 0.5026, 0.6842, 0.625, 0.6076, 0.625, 0.568, 0.625, 0.568, 0.625, 0.6076, 0.625, 0.25, 0.625, 0.182, 0.625, 0.182, 0.625, 0.25, 0.625, 0.5, 0.6709, 0.5, 0.6709, 0.568, 0.625, 0.568, 0.253, 0.5, 0.3291, 0.5, 0.3291, 0.568, 0.253, 0.568, 0.625, 0.5, 0.625, 0.568, 0.625, 0.568, 0.625, 0.5, 0.625, 0.6076, 0.625, 0.568, 0.625, 0.568, 0.625, 0.6076, 0.625, 0.6076, 0.625, 0.568, 0.625, 0.568, 0.625, 0.6076, 0.625, 0.5, 0.625, 0.568, 0.625, 0.568, 0.625, 0.5, 0.5026, 0.5, 0.625, 0.5, 0.625, 0.568, 0.5026, 0.568, 0.375, 0.5, 0.5026, 0.5, 0.5026, 0.568, 0.375, 0.568, 0.375, 0.5, 0.375, 0.568, 0.375, 0.568, 0.375, 0.5, 0.3291, 0.5, 0.375, 0.5, 0.375, 0.568, 0.3291, 0.568, 0.375, 0.5, 0.375, 0.568, 0.375, 0.568, 0.375, 0.5, 0.8102, 0.5, 0.875, 0.5, 0.875, 0.568, 0.8102, 0.568, 0.625, 0.25, 0.625, 0.182, 0.625, 0.182, 0.625, 0.25, 0.625, 0.5, 0.625, 0.568, 0.625, 0.568, 0.625, 0.5, 0.625, 0.6076, 0.625, 0.568, 0.625, 0.568, 0.625, 0.6076, 0.625, 0.6076, 0.625, 0.6076, 0.625, 0.6076, 0.625, 0.6076, 0.375, 0.1424, 0.375, 0.182, 0.375, 0.182, 0.375, 0.1424, 0.375, 0.1424, 0.375, 0.182, 0.375, 0.182, 0.375, 0.1424, 0.375, 0.1424, 0.5026, 0.1424, 0.5026, 0.182, 0.375, 0.182, 0.5026, 0.1424, 0.625, 0.1424, 0.625, 0.182, 0.5026, 0.182, 0.625, 0.568, 0.6709, 0.568, 0.6709, 0.6076, 0.625, 0.6076, 0.625, 0.6076, 0.625, 0.568, 0.625, 0.568, 0.625, 0.6076, 0.625, 0.568, 0.6709, 0.568, 0.6709, 0.568, 0.625, 0.568, 0.6709, 0.6076, 0.625, 0.6076, 0.625, 0.6076, 0.6709, 0.6076, 0.625, 0.6441, 0.6709, 0.6441, 0.6709, 0.6842, 0.625, 0.6842, 0.6709, 0.6441, 0.6709, 0.6842, 0.6709, 0.6842, 0.6709, 0.6441, 0.625, 0.6842, 0.625, 0.6441, 0.625, 0.6441, 0.625, 0.6842, 0.6709, 0.6842, 0.625, 0.6842, 0.625, 0.6842, 0.6709, 0.6842, 0.625, 0.6076, 0.625, 0.568, 0.625, 0.568, 0.625, 0.6076, 0.625, 0.5, 0.625, 0.568, 0.625, 0.568, 0.625, 0.5, 0.625, 0.6441, 0.625, 0.6842, 0.625, 0.6842, 0.625, 0.6441, 0.625, 0.75, 0.625, 0.6842, 0.625, 0.6842, 0.625, 0.75, 0.625, 0.75, 0.625, 0.75, 0.625, 0.75, 0.625, 0.75, 0.625, 0.5, 0.625, 0.5, 0.625, 0.5, 0.625, 0.5, 0.625, 0.6076, 0.625, 0.6441, 0.625, 0.6441, 0.625, 0.6076, 0.625, 0.6842, 0.625, 0.6441, 0.625, 0.6441, 0.625, 0.6842, 0.625, 0.568, 0.625, 0.6076, 0.625, 0.6076, 0.625, 0.568, 0.625, 0.6441, 0.625, 0.6076, 0.625, 0.6076, 0.625, 0.6441, 0.625, 0.5, 0.625, 0.5, 0.625, 0.5, 0.625, 0.5, 0.625, 0.75, 0.625, 0.75, 0.625, 0.75, 0.625, 0.75, 0.625, 0.568, 0.625, 0.5, 0.625, 0.5, 0.625, 0.568, 0.625, 0.6842, 0.625, 0.75, 0.625, 0.75, 0.625, 0.6842, 0.625, 0.6842, 0.625, 0.6441, 0.625, 0.6441, 0.625, 0.6842, 0.625, 0.6441, 0.625, 0.6842, 0.625, 0.6842, 0.625, 0.6441, 0.625, 0.6842, 0.625, 0.6842, 0.625, 0.6842, 0.625, 0.6842, 0.625, 0.6842, 0.625, 0.6441, 0.625, 0.6441, 0.625, 0.6842, 0.625, 0.75, 0.625, 0.6842, 0.625, 0.6842, 0.625, 0.75, 0.625, 0.75, 0.625, 0.75, 0.625, 0.75, 0.625, 0.75, 0.625, 0.6842, 0.625, 0.6842, 0.625, 0.6842, 0.625, 0.6842, 0.625, 0.75, 0.625, 0.6842, 0.625, 0.6842, 0.625, 0.75, 0.625, 0.75, 0.625, 0.6842, 0.625, 0.6842, 0.625, 0.75, 0.625, 0.6842, 0.625, 0.75, 0.625, 0.75, 0.625, 0.6842, 0.625, 0.6842, 0.625, 0.6842, 0.625, 0.6842, 0.625, 0.6842, 0.625, 0.75, 0.625, 0.75, 0.625, 0.75, 0.625, 0.75, 0.625, 0.568, 0.625, 0.5, 0.625, 0.5, 0.625, 0.568, 0.625, 0.5, 0.625, 0.5, 0.625, 0.5, 0.625, 0.5, 0.625, 0.568, 0.625, 0.5, 0.625, 0.5, 0.625, 0.568, 0.625, 0.568, 0.625, 0.568, 0.625, 0.568, 0.625, 0.568, 0.625, 0.568, 0.625, 0.5, 0.625, 0.5, 0.625, 0.568, 0.625, 0.568, 0.625, 0.568, 0.625, 0.568, 0.625, 0.568, 0.625, 0.568, 0.625, 0.5, 0.625, 0.5, 0.625, 0.568, 0.625, 0.5, 0.625, 0.568, 0.625, 0.568, 0.625, 0.5, 0.625, 0.568, 0.625, 0.568, 0.625, 0.568, 0.625, 0.568, 0.625, 0.568, 0.625, 0.5, 0.625, 0.5, 0.625, 0.568, 0.625, 0.6842, 0.625, 0.6842, 0.625, 0.6842, 0.625, 0.6842, 0.625, 0.75, 0.625, 0.75, 0.625, 0.75, 0.625, 0.75, 0.625, 0.75, 0.625, 0.6842, 0.625, 0.6842, 0.625, 0.75, 0.625, 0.6842, 0.625, 0.6842, 0.625, 0.6842, 0.625, 0.6842, 0.625, 0.6441, 0.625, 0.6441, 0.625, 0.6441, 0.625, 0.6441, 0.625, 0.75, 0.625, 0.75, 0.625, 0.75, 0.625, 0.75, 0.625, 0.5, 0.625, 0.5, 0.625, 0.5, 0.625, 0.5, 0.625, 0.25, 0.625, 0.182, 0.625, 0.182, 0.625, 0.25, 0.625, 0.568, 0.625, 0.568, 0.625, 0.568, 0.625, 0.568, 0.625, 0.1059, 0.625, 0.06578, 0.625, 0.06578, 0.625, 0.1059, 0.625, 0.7959, 0.625, 0.75, 0.625, 0.75, 0.625, 0.7959, 0.625, 0.06578, 0.625, 0.0, 0.625, 0.0, 0.625, 0.06578, 0.625, 0.3148, 0.625, 0.25, 0.625, 0.25, 0.625, 0.3148, 0.625, 0.5, 0.625, 0.5, 0.625, 0.5, 0.625, 0.5, 0.625, 0.5, 0.625, 0.5, 0.625, 0.5, 0.625, 0.5, 0.625, 0.6076, 0.625, 0.6441, 0.625, 0.6441, 0.625, 0.6076, 0.625, 0.182, 0.625, 0.1424, 0.625, 0.1424, 0.625, 0.182, 0.625, 0.6441, 0.625, 0.6441, 0.625, 0.6441, 0.625, 0.6441, 0.625, 0.1424, 0.625, 0.1059, 0.625, 0.1059, 0.625, 0.1424, 0.625, 0.5, 0.625, 0.5, 0.625, 0.5, 0.625, 0.5, 0.625, 0.5, 0.625, 0.5, 0.625, 0.5, 0.625, 0.5, 0.625, 0.5, 0.625, 0.4541, 0.625, 0.4541, 0.625, 0.5, 0.625, 0.872, 0.625, 0.7959, 0.625, 0.7959, 0.625, 0.872, 0.625, 0.75, 0.625, 0.75, 0.625, 0.75, 0.625, 0.75, 0.625, 0.75, 0.625, 0.75, 0.625, 0.75, 0.625, 0.75, 0.625, 0.75, 0.625, 0.75, 0.625, 0.75, 0.625, 0.75, 0.625, 0.568, 0.625, 0.568, 0.625, 0.568, 0.625, 0.568, 0.625, 0.5, 0.625, 0.5, 0.625, 0.5, 0.625, 0.5, 0.625, 0.568, 0.625, 0.5, 0.625, 0.5, 0.625, 0.568, 0.625, 0.75, 0.625, 0.75, 0.625, 0.75, 0.625, 0.75, 0.625, 0.6842, 0.625, 0.6842, 0.625, 0.6842, 0.625, 0.6842, 0.625, 0.75, 0.625, 0.6842, 0.625, 0.6842, 0.625, 0.75, 0.625, 0.5, 0.625, 0.5, 0.625, 0.5, 0.625, 0.5, 0.625, 0.75, 0.625, 0.75, 0.625, 0.75, 0.625, 0.75, 0.625, 0.6076, 0.625, 0.568, 0.625, 0.568, 0.625, 0.6076, 0.625, 0.25, 0.625, 0.182, 0.625, 0.182, 0.625, 0.25, 0.625, 0.1424, 0.625, 0.1059, 0.625, 0.1059, 0.625, 0.1424, 0.625, 0.75, 0.625, 0.75, 0.625, 0.75, 0.625, 0.75, 0.625, 0.75, 0.625, 0.75, 0.625, 0.75, 0.625, 0.75, 0.625, 0.75, 0.625, 0.75, 0.625, 0.75, 0.625, 0.75, 0.625, 0.872, 0.625, 0.7959, 0.625, 0.7959, 0.625, 0.872, 0.625, 0.5, 0.625, 0.4541, 0.625, 0.4541, 0.625, 0.5, 0.625, 0.5, 0.625, 0.5, 0.625, 0.5, 0.625, 0.5, 0.625, 0.5, 0.625, 0.5, 0.625, 0.5, 0.625, 0.5, 0.625, 0.1424, 0.625, 0.1424, 0.625, 0.1424, 0.625, 0.1424, 0.625, 0.6842, 0.625, 0.6441, 0.625, 0.6441, 0.625, 0.6842, 0.625, 0.182, 0.625, 0.1424, 0.625, 0.1424, 0.625, 0.182, 0.625, 0.6441, 0.625, 0.6076, 0.625, 0.6076, 0.625, 0.6441, 0.625, 0.5, 0.625, 0.5, 0.625, 0.5, 0.625, 0.5, 0.625, 0.3148, 0.625, 0.25, 0.625, 0.25, 0.625, 0.3148, 0.625, 0.06578, 0.625, 0.0, 0.625, 0.0, 0.625, 0.06578, 0.625, 0.7959, 0.625, 0.75, 0.625, 0.75, 0.625, 0.7959, 0.625, 0.6842, 0.625, 0.6842, 0.625, 0.6842, 0.625, 0.6842, 0.625, 0.6842, 0.625, 0.6441, 0.625, 0.6441, 0.625, 0.6842, 0.625, 0.6441, 0.625, 0.6441, 0.625, 0.6441, 0.625, 0.6441, 0.625, 0.6441, 0.625, 0.6842, 0.625, 0.6842, 0.625, 0.6441, 0.625, 0.6842, 0.625, 0.6441, 0.625, 0.6441, 0.625, 0.6842, 0.625, 0.6441, 0.625, 0.6076, 0.625, 0.6076, 0.625, 0.6441, 0.625, 0.6076, 0.625, 0.6441, 0.625, 0.6441, 0.625, 0.6076, 0.625, 0.6441, 0.625, 0.6441, 0.625, 0.6441, 0.625, 0.6441, 0.625, 0.6441, 0.625, 0.6076, 0.625, 0.6076, 0.625, 0.6441, 0.625, 0.6076, 0.625, 0.568, 0.625, 0.568, 0.625, 0.6076, 0.625, 0.568, 0.625, 0.6076, 0.625, 0.6076, 0.625, 0.568, 0.625, 0.6076, 0.625, 0.568, 0.625, 0.568, 0.625, 0.6076, 0.625, 0.568, 0.625, 0.568, 0.625, 0.568, 0.625, 0.568, 0.625, 0.6842, 0.625, 0.6441, 0.625, 0.6441, 0.625, 0.6842, 0.625, 0.6842, 0.625, 0.6441, 0.625, 0.6441, 0.625, 0.6842, 0.625, 0.6842, 0.625, 0.6842, 0.625, 0.6842, 0.625, 0.6842, 0.625, 0.6441, 0.625, 0.6842, 0.625, 0.6842, 0.625, 0.6441, 0.625, 0.6441, 0.625, 0.6076, 0.625, 0.6076, 0.625, 0.6441, 0.625, 0.6441, 0.625, 0.6076, 0.625, 0.6076, 0.625, 0.6441, 0.625, 0.6441, 0.625, 0.6441, 0.625, 0.6441, 0.625, 0.6441, 0.625, 0.6076, 0.625, 0.6076, 0.625, 0.6076, 0.625, 0.6076, 0.625, 0.6076, 0.625, 0.568, 0.625, 0.568, 0.625, 0.6076, 0.625, 0.568, 0.625, 0.6076, 0.625, 0.6076, 0.625, 0.568, 0.625, 0.6076, 0.625, 0.568, 0.625, 0.568, 0.625, 0.6076, 0.625, 0.6076, 0.625, 0.6076, 0.625, 0.6076, 0.625, 0.6076, 0.625, 0.378, 0.625, 0.3148, 0.625, 0.3148, 0.625, 0.378, 0.625, 1.0, 0.625, 0.9352, 0.625, 0.9352, 0.625, 1.0, 0.625, 1.0, 0.625, 0.9352, 0.625, 0.9352, 0.625, 1.0, 0.625, 0.378, 0.625, 0.3148, 0.625, 0.3148, 0.625, 0.378, 0.747, 0.5, 0.8102, 0.5, 0.8102, 0.568, 0.747, 0.568, 0.125, 0.5, 0.1898, 0.5, 0.1898, 0.568, 0.125, 0.568, 0.747, 0.6441, 0.8102, 0.6441, 0.8102, 0.6842, 0.747, 0.6842, 0.125, 0.6441, 0.1898, 0.6441, 0.1898, 0.6842, 0.125, 0.6842, 0.625, 0.378, 0.625, 0.3148, 0.625, 0.3148, 0.625, 0.378, 0.625, 1.0, 0.625, 0.9352, 0.625, 0.9352, 0.625, 1.0, 0.625, 1.0, 0.625, 0.9352, 0.625, 0.9352, 0.625, 1.0, 0.5026, 0.25, 0.625, 0.25, 0.625, 0.3148, 0.5026, 0.3148, 0.375, 0.25, 0.5026, 0.25, 0.5026, 0.3148, 0.375, 0.3148, 0.375, 0.25, 0.375, 0.3148, 0.375, 0.3148, 0.375, 0.25, 0.125, 0.6842, 0.1898, 0.6842, 0.1898, 0.75, 0.125, 0.75, 0.375, 0.25, 0.375, 0.3148, 0.375, 0.3148, 0.375, 0.25, 0.125, 0.568, 0.1898, 0.568, 0.1898, 0.6076, 0.125, 0.6076, 0.125, 0.6076, 0.1898, 0.6076, 0.1898, 0.6441, 0.125, 0.6441, 0.747, 0.6076, 0.8102, 0.6076, 0.8102, 0.6441, 0.747, 0.6441, 0.747, 0.568, 0.8102, 0.568, 0.8102, 0.6076, 0.747, 0.6076, 0.625, 0.378, 0.625, 0.3148, 0.625, 0.3148, 0.625, 0.378, 0.747, 0.6842, 0.8102, 0.6842, 0.8102, 0.75, 0.747, 0.75, 0.375, 0.872, 0.375, 0.9352, 0.375, 0.9325, 0.375, 0.8902, 0.375, 0.872, 0.5026, 0.872, 0.5026, 0.9352, 0.375, 0.9352, 0.375, 0.872, 0.375, 0.9352, 0.375, 0.9352, 0.375, 0.872, 0.5026, 0.872, 0.625, 0.872, 0.625, 0.9352, 0.5026, 0.9352, 0.5026, 0.7959, 0.625, 0.7959, 0.625, 0.872, 0.5026, 0.872, 0.375, 0.7959, 0.375, 0.872, 0.375, 0.872, 0.375, 0.7959, 0.375, 0.7959, 0.5026, 0.7959, 0.5026, 0.872, 0.375, 0.872, 0.375, 0.7959, 0.375, 1.434, 0.375, 1.586, 0.375, 0.7959, 0.6709, 0.6842, 0.747, 0.6842, 0.747, 0.75, 0.6709, 0.75, 0.625, 0.4541, 0.625, 0.378, 0.625, 0.378, 0.625, 0.4541, 0.6709, 0.568, 0.747, 0.568, 0.747, 0.6076, 0.6709, 0.6076, 0.6709, 0.6076, 0.747, 0.6076, 0.747, 0.6441, 0.6709, 0.6441, 0.625, 0.4541, 0.625, 0.378, 0.625, 0.378, 0.625, 0.4541, 0.6709, 0.6441, 0.747, 0.6441, 0.747, 0.6842, 0.6709, 0.6842, 0.6709, 0.5, 0.747, 0.5, 0.747, 0.568, 0.6709, 0.568, 0.625, 0.4541, 0.625, 0.378, 0.625, 0.378, 0.625, 0.4541, 0.625, 0.4541, 0.625, 0.378, 0.625, 0.378, 0.625, 0.4541, 0.625, 0.9352, 0.625, 0.872, 0.625, 0.872, 0.625, 0.9352, 0.625, 0.9352, 0.625, 0.872, 0.625, 0.872, 0.625, 0.9352, 0.1898, 0.5, 0.253, 0.5, 0.253, 0.568, 0.1898, 0.568, 0.1898, 0.6441, 0.253, 0.6441, 0.253, 0.6842, 0.1898, 0.6842, 0.625, 0.9352, 0.625, 0.872, 0.625, 0.872, 0.625, 0.9352, 0.625, 0.9352, 0.625, 0.872, 0.625, 0.872, 0.625, 0.9352, 0.5026, 0.3148, 0.625, 0.3148, 0.625, 0.378, 0.5026, 0.378, 0.375, 0.3148, 0.5026, 0.3148, 0.5026, 0.378, 0.375, 0.378, 0.375, 0.3148, 0.375, 0.378, 0.375, 0.378, 0.375, 0.3148, 0.1898, 0.6842, 0.253, 0.6842, 0.253, 0.75, 0.1898, 0.75, 0.375, 0.3148, 0.375, 0.378, 0.375, 0.3631, 0.375, 0.3165, 0.1898, 0.568, 0.253, 0.568, 0.253, 0.6076, 0.1898, 0.6076, 0.1898, 0.6076, 0.253, 0.6076, 0.253, 0.6441, 0.1898, 0.6441])
me_cube.materials.append(mat_material)
me_cube.use_remesh_preserve_volume = False
me_cube.use_remesh_preserve_attributes = False
me_cube.use_mirror_vertex_groups = False
me_cube.update()

# ---- objects
ob_cube = bpy.data.objects.new('Cube', me_cube)

# ---- transforms, parenting, visibility, modifiers, constraints
ob_cube.location = (0.0, 0.0, 0.0)
ob_cube.lock_rotations_4d = False
ob_cube.empty_display_type = 'ARROWS'
ob_cube.lineart.crease_threshold = 0.0

# ---- collection membership
col_collection.objects.link(ob_cube)

# ---- scene / render settings (as saved in the file)
scene.frame_start = 1; scene.frame_end = 250; scene.frame_set(1)
scene.render.engine = 'BLENDER_EEVEE_NEXT'
scene.cycles.use_denoising = False
scene.cycles.samples = 128
scene.cycles.sampling_pattern = 'TABULATED_SOBOL'
scene.cycles.use_adaptive_sampling = False
scene.cycles.use_light_tree = False
scene.view_settings.view_transform = 'Filmic'
bpy.context.view_layer.update()

# ---- added for rendering (the .blend has no active camera and no usable light): camera, sun
cam_auto = bpy.data.cameras.new('AutoCamera')
cam_auto.lens = 50.0
cam_auto.sensor_width = 36.0
cam_auto.clip_end = 1000.0
ob_auto_camera = bpy.data.objects.new('AutoCamera', cam_auto)
scene.collection.objects.link(ob_auto_camera)
ob_auto_camera.location = (15.5514, -14.4919, 10.1)
ob_auto_camera.rotation_euler = (1.09748, -7.21219e-08, 0.694738)
scene.camera = ob_auto_camera
light_auto_sun = bpy.data.lights.new('AutoSun', 'SUN')
light_auto_sun.energy = 3.0
light_auto_sun.angle = 0.0523599
ob_auto_sun = bpy.data.objects.new('AutoSun', light_auto_sun)
scene.collection.objects.link(ob_auto_sun)
ob_auto_sun.rotation_euler = (0.872665, 0.174533, 0.523599)
bpy.context.view_layer.update()
